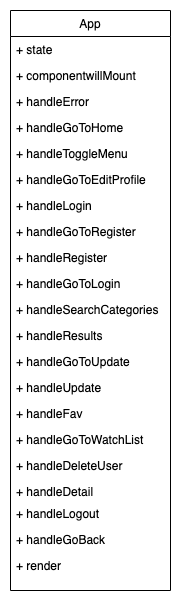

The diagram above was exported from draw.io. Its source (the exported page's mxGraphModel, read from the mxfile embedded in the PNG):
<mxGraphModel dx="735" dy="459" grid="1" gridSize="10" guides="1" tooltips="1" connect="1" arrows="1" fold="1" page="1" pageScale="1" pageWidth="827" pageHeight="1169" math="0" shadow="0">
  <root>
    <mxCell id="0" />
    <mxCell id="1" parent="0" />
    <mxCell id="KPwp7pm5Ufvc87rVs_jf-6" value="App" style="swimlane;fontStyle=0;childLayout=stackLayout;horizontal=1;startSize=26;fillColor=none;horizontalStack=0;resizeParent=1;resizeParentMax=0;resizeLast=0;collapsible=1;marginBottom=0;" vertex="1" parent="1">
      <mxGeometry x="300" y="160" width="160" height="580" as="geometry" />
    </mxCell>
    <mxCell id="KPwp7pm5Ufvc87rVs_jf-7" value="+ state" style="text;strokeColor=none;fillColor=none;align=left;verticalAlign=top;spacingLeft=4;spacingRight=4;overflow=hidden;rotatable=0;points=[[0,0.5],[1,0.5]];portConstraint=eastwest;" vertex="1" parent="KPwp7pm5Ufvc87rVs_jf-6">
      <mxGeometry y="26" width="160" height="26" as="geometry" />
    </mxCell>
    <mxCell id="KPwp7pm5Ufvc87rVs_jf-8" value="+ componentwillMount" style="text;strokeColor=none;fillColor=none;align=left;verticalAlign=top;spacingLeft=4;spacingRight=4;overflow=hidden;rotatable=0;points=[[0,0.5],[1,0.5]];portConstraint=eastwest;" vertex="1" parent="KPwp7pm5Ufvc87rVs_jf-6">
      <mxGeometry y="52" width="160" height="26" as="geometry" />
    </mxCell>
    <mxCell id="KPwp7pm5Ufvc87rVs_jf-9" value="+ handleError" style="text;strokeColor=none;fillColor=none;align=left;verticalAlign=top;spacingLeft=4;spacingRight=4;overflow=hidden;rotatable=0;points=[[0,0.5],[1,0.5]];portConstraint=eastwest;" vertex="1" parent="KPwp7pm5Ufvc87rVs_jf-6">
      <mxGeometry y="78" width="160" height="502" as="geometry" />
    </mxCell>
    <mxCell id="KPwp7pm5Ufvc87rVs_jf-10" value="+ handleGoToHome" style="text;strokeColor=none;fillColor=none;align=left;verticalAlign=top;spacingLeft=4;spacingRight=4;overflow=hidden;rotatable=0;points=[[0,0.5],[1,0.5]];portConstraint=eastwest;" vertex="1" parent="1">
      <mxGeometry x="300" y="264" width="140" height="26" as="geometry" />
    </mxCell>
    <mxCell id="KPwp7pm5Ufvc87rVs_jf-11" value="+ handleToggleMenu" style="text;strokeColor=none;fillColor=none;align=left;verticalAlign=top;spacingLeft=4;spacingRight=4;overflow=hidden;rotatable=0;points=[[0,0.5],[1,0.5]];portConstraint=eastwest;" vertex="1" parent="1">
      <mxGeometry x="300" y="290" width="140" height="26" as="geometry" />
    </mxCell>
    <mxCell id="KPwp7pm5Ufvc87rVs_jf-13" value="+ handleGoToEditProfile" style="text;strokeColor=none;fillColor=none;align=left;verticalAlign=top;spacingLeft=4;spacingRight=4;overflow=hidden;rotatable=0;points=[[0,0.5],[1,0.5]];portConstraint=eastwest;" vertex="1" parent="1">
      <mxGeometry x="300" y="316" width="140" height="26" as="geometry" />
    </mxCell>
    <mxCell id="KPwp7pm5Ufvc87rVs_jf-15" value="+ handleLogin" style="text;strokeColor=none;fillColor=none;align=left;verticalAlign=top;spacingLeft=4;spacingRight=4;overflow=hidden;rotatable=0;points=[[0,0.5],[1,0.5]];portConstraint=eastwest;" vertex="1" parent="1">
      <mxGeometry x="300" y="342" width="140" height="26" as="geometry" />
    </mxCell>
    <mxCell id="KPwp7pm5Ufvc87rVs_jf-16" value="+ handleGoToRegister" style="text;strokeColor=none;fillColor=none;align=left;verticalAlign=top;spacingLeft=4;spacingRight=4;overflow=hidden;rotatable=0;points=[[0,0.5],[1,0.5]];portConstraint=eastwest;" vertex="1" parent="1">
      <mxGeometry x="300" y="368" width="140" height="26" as="geometry" />
    </mxCell>
    <mxCell id="KPwp7pm5Ufvc87rVs_jf-17" value="+ handleRegister" style="text;strokeColor=none;fillColor=none;align=left;verticalAlign=top;spacingLeft=4;spacingRight=4;overflow=hidden;rotatable=0;points=[[0,0.5],[1,0.5]];portConstraint=eastwest;" vertex="1" parent="1">
      <mxGeometry x="300" y="394" width="140" height="26" as="geometry" />
    </mxCell>
    <mxCell id="KPwp7pm5Ufvc87rVs_jf-18" value="+ handleGoToLogin" style="text;strokeColor=none;fillColor=none;align=left;verticalAlign=top;spacingLeft=4;spacingRight=4;overflow=hidden;rotatable=0;points=[[0,0.5],[1,0.5]];portConstraint=eastwest;" vertex="1" parent="1">
      <mxGeometry x="300" y="420" width="140" height="26" as="geometry" />
    </mxCell>
    <mxCell id="KPwp7pm5Ufvc87rVs_jf-19" value="+ handleSearchCategories" style="text;strokeColor=none;fillColor=none;align=left;verticalAlign=top;spacingLeft=4;spacingRight=4;overflow=hidden;rotatable=0;points=[[0,0.5],[1,0.5]];portConstraint=eastwest;" vertex="1" parent="1">
      <mxGeometry x="300" y="446" width="160" height="26" as="geometry" />
    </mxCell>
    <mxCell id="KPwp7pm5Ufvc87rVs_jf-20" value="+ handleResults" style="text;strokeColor=none;fillColor=none;align=left;verticalAlign=top;spacingLeft=4;spacingRight=4;overflow=hidden;rotatable=0;points=[[0,0.5],[1,0.5]];portConstraint=eastwest;" vertex="1" parent="1">
      <mxGeometry x="300" y="472" width="140" height="26" as="geometry" />
    </mxCell>
    <mxCell id="KPwp7pm5Ufvc87rVs_jf-21" value="+ handleGoToUpdate" style="text;strokeColor=none;fillColor=none;align=left;verticalAlign=top;spacingLeft=4;spacingRight=4;overflow=hidden;rotatable=0;points=[[0,0.5],[1,0.5]];portConstraint=eastwest;" vertex="1" parent="1">
      <mxGeometry x="300" y="498" width="140" height="26" as="geometry" />
    </mxCell>
    <mxCell id="KPwp7pm5Ufvc87rVs_jf-22" value="+ handleUpdate" style="text;strokeColor=none;fillColor=none;align=left;verticalAlign=top;spacingLeft=4;spacingRight=4;overflow=hidden;rotatable=0;points=[[0,0.5],[1,0.5]];portConstraint=eastwest;" vertex="1" parent="1">
      <mxGeometry x="300" y="524" width="140" height="26" as="geometry" />
    </mxCell>
    <mxCell id="KPwp7pm5Ufvc87rVs_jf-23" value="+ handleFav" style="text;strokeColor=none;fillColor=none;align=left;verticalAlign=top;spacingLeft=4;spacingRight=4;overflow=hidden;rotatable=0;points=[[0,0.5],[1,0.5]];portConstraint=eastwest;" vertex="1" parent="1">
      <mxGeometry x="300" y="550" width="140" height="26" as="geometry" />
    </mxCell>
    <mxCell id="KPwp7pm5Ufvc87rVs_jf-25" value="+ handleGoToWatchList" style="text;strokeColor=none;fillColor=none;align=left;verticalAlign=top;spacingLeft=4;spacingRight=4;overflow=hidden;rotatable=0;points=[[0,0.5],[1,0.5]];portConstraint=eastwest;" vertex="1" parent="1">
      <mxGeometry x="300" y="576" width="140" height="26" as="geometry" />
    </mxCell>
    <mxCell id="KPwp7pm5Ufvc87rVs_jf-26" value="+ handleDeleteUser" style="text;strokeColor=none;fillColor=none;align=left;verticalAlign=top;spacingLeft=4;spacingRight=4;overflow=hidden;rotatable=0;points=[[0,0.5],[1,0.5]];portConstraint=eastwest;" vertex="1" parent="1">
      <mxGeometry x="300" y="602" width="140" height="26" as="geometry" />
    </mxCell>
    <mxCell id="KPwp7pm5Ufvc87rVs_jf-27" value="+ handleDetail" style="text;strokeColor=none;fillColor=none;align=left;verticalAlign=top;spacingLeft=4;spacingRight=4;overflow=hidden;rotatable=0;points=[[0,0.5],[1,0.5]];portConstraint=eastwest;" vertex="1" parent="1">
      <mxGeometry x="300" y="628" width="140" height="26" as="geometry" />
    </mxCell>
    <mxCell id="KPwp7pm5Ufvc87rVs_jf-28" value="+ handleLogout" style="text;strokeColor=none;fillColor=none;align=left;verticalAlign=top;spacingLeft=4;spacingRight=4;overflow=hidden;rotatable=0;points=[[0,0.5],[1,0.5]];portConstraint=eastwest;" vertex="1" parent="1">
      <mxGeometry x="300" y="650" width="140" height="26" as="geometry" />
    </mxCell>
    <mxCell id="KPwp7pm5Ufvc87rVs_jf-29" value="+ handleGoBack" style="text;strokeColor=none;fillColor=none;align=left;verticalAlign=top;spacingLeft=4;spacingRight=4;overflow=hidden;rotatable=0;points=[[0,0.5],[1,0.5]];portConstraint=eastwest;" vertex="1" parent="1">
      <mxGeometry x="300" y="676" width="140" height="26" as="geometry" />
    </mxCell>
    <mxCell id="KPwp7pm5Ufvc87rVs_jf-30" value="+ render" style="text;strokeColor=none;fillColor=none;align=left;verticalAlign=top;spacingLeft=4;spacingRight=4;overflow=hidden;rotatable=0;points=[[0,0.5],[1,0.5]];portConstraint=eastwest;" vertex="1" parent="1">
      <mxGeometry x="300" y="702" width="140" height="26" as="geometry" />
    </mxCell>
  </root>
</mxGraphModel>